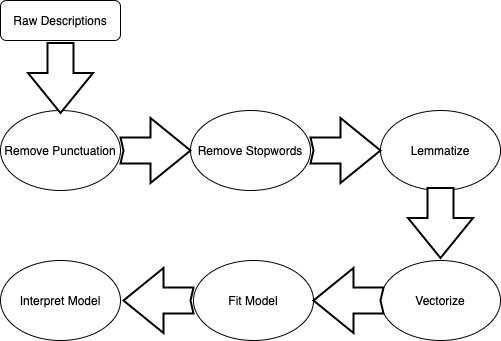

The diagram above was exported from draw.io. Its source (the exported page's mxGraphModel, read from the mxfile embedded in the PNG):
<mxGraphModel dx="1298" dy="730" grid="1" gridSize="10" guides="1" tooltips="1" connect="1" arrows="1" fold="1" page="1" pageScale="1" pageWidth="827" pageHeight="1169" math="0" shadow="0">
  <root>
    <mxCell id="WIyWlLk6GJQsqaUBKTNV-0" />
    <mxCell id="WIyWlLk6GJQsqaUBKTNV-1" parent="WIyWlLk6GJQsqaUBKTNV-0" />
    <mxCell id="WIyWlLk6GJQsqaUBKTNV-3" value="Raw Descriptions" style="rounded=1;whiteSpace=wrap;html=1;fontSize=12;glass=0;strokeWidth=1;shadow=0;" parent="WIyWlLk6GJQsqaUBKTNV-1" vertex="1">
      <mxGeometry x="160" y="70" width="120" height="40" as="geometry" />
    </mxCell>
    <mxCell id="pZTc1Tu6swCsh35CTSsL-0" value="Remove Punctuation" style="ellipse;whiteSpace=wrap;html=1;" vertex="1" parent="WIyWlLk6GJQsqaUBKTNV-1">
      <mxGeometry x="160" y="180" width="120" height="80" as="geometry" />
    </mxCell>
    <mxCell id="pZTc1Tu6swCsh35CTSsL-1" value="Remove Stopwords" style="ellipse;whiteSpace=wrap;html=1;" vertex="1" parent="WIyWlLk6GJQsqaUBKTNV-1">
      <mxGeometry x="350" y="180" width="120" height="80" as="geometry" />
    </mxCell>
    <mxCell id="pZTc1Tu6swCsh35CTSsL-4" value="Lemmatize" style="ellipse;whiteSpace=wrap;html=1;" vertex="1" parent="WIyWlLk6GJQsqaUBKTNV-1">
      <mxGeometry x="540" y="180" width="120" height="80" as="geometry" />
    </mxCell>
    <mxCell id="pZTc1Tu6swCsh35CTSsL-8" value="" style="verticalLabelPosition=bottom;verticalAlign=top;html=1;strokeWidth=2;shape=mxgraph.arrows2.arrow;dy=0.6;dx=40;notch=3;" vertex="1" parent="WIyWlLk6GJQsqaUBKTNV-1">
      <mxGeometry x="470" y="187.5" width="70" height="65" as="geometry" />
    </mxCell>
    <mxCell id="pZTc1Tu6swCsh35CTSsL-9" value="Vectorize" style="ellipse;whiteSpace=wrap;html=1;" vertex="1" parent="WIyWlLk6GJQsqaUBKTNV-1">
      <mxGeometry x="540" y="330" width="120" height="80" as="geometry" />
    </mxCell>
    <mxCell id="pZTc1Tu6swCsh35CTSsL-13" value="" style="verticalLabelPosition=bottom;verticalAlign=top;html=1;strokeWidth=2;shape=mxgraph.arrows2.arrow;dy=0.6;dx=40;notch=3;" vertex="1" parent="WIyWlLk6GJQsqaUBKTNV-1">
      <mxGeometry x="280" y="187.5" width="70" height="65" as="geometry" />
    </mxCell>
    <mxCell id="pZTc1Tu6swCsh35CTSsL-14" value="" style="verticalLabelPosition=bottom;verticalAlign=top;html=1;strokeWidth=2;shape=mxgraph.arrows2.arrow;dy=0.6;dx=40;notch=0;rotation=90;" vertex="1" parent="WIyWlLk6GJQsqaUBKTNV-1">
      <mxGeometry x="565" y="260" width="70" height="65" as="geometry" />
    </mxCell>
    <mxCell id="pZTc1Tu6swCsh35CTSsL-15" value="Fit Model" style="ellipse;whiteSpace=wrap;html=1;" vertex="1" parent="WIyWlLk6GJQsqaUBKTNV-1">
      <mxGeometry x="353" y="330" width="120" height="80" as="geometry" />
    </mxCell>
    <mxCell id="pZTc1Tu6swCsh35CTSsL-16" value="Interpret Model" style="ellipse;whiteSpace=wrap;html=1;" vertex="1" parent="WIyWlLk6GJQsqaUBKTNV-1">
      <mxGeometry x="160" y="330" width="120" height="80" as="geometry" />
    </mxCell>
    <mxCell id="pZTc1Tu6swCsh35CTSsL-17" value="" style="verticalLabelPosition=bottom;verticalAlign=top;html=1;strokeWidth=2;shape=mxgraph.arrows2.arrow;dy=0.6;dx=40;notch=3;rotation=-180;" vertex="1" parent="WIyWlLk6GJQsqaUBKTNV-1">
      <mxGeometry x="473" y="337.5" width="70" height="65" as="geometry" />
    </mxCell>
    <mxCell id="pZTc1Tu6swCsh35CTSsL-18" value="" style="verticalLabelPosition=bottom;verticalAlign=top;html=1;strokeWidth=2;shape=mxgraph.arrows2.arrow;dy=0.6;dx=40;notch=3;rotation=-180;" vertex="1" parent="WIyWlLk6GJQsqaUBKTNV-1">
      <mxGeometry x="283" y="337.5" width="70" height="65" as="geometry" />
    </mxCell>
    <mxCell id="pZTc1Tu6swCsh35CTSsL-19" value="" style="verticalLabelPosition=bottom;verticalAlign=top;html=1;strokeWidth=2;shape=mxgraph.arrows2.arrow;dy=0.6;dx=40;notch=0;rotation=90;" vertex="1" parent="WIyWlLk6GJQsqaUBKTNV-1">
      <mxGeometry x="185" y="115" width="70" height="65" as="geometry" />
    </mxCell>
  </root>
</mxGraphModel>